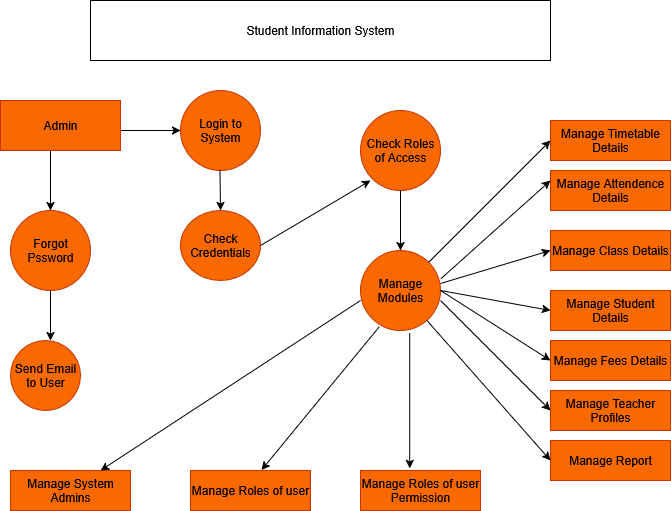

The diagram above was exported from draw.io. Its source (the exported page's mxGraphModel, read from the mxfile embedded in the PNG):
<mxGraphModel dx="991" dy="543" grid="1" gridSize="10" guides="1" tooltips="1" connect="1" arrows="1" fold="1" page="1" pageScale="1" pageWidth="850" pageHeight="1100" math="0" shadow="0">
  <root>
    <mxCell id="0" />
    <mxCell id="1" parent="0" />
    <mxCell id="lZU31kTT5-X8q6Jyz-dB-3" value="" style="endArrow=classic;html=1;rounded=0;exitX=1;exitY=0.5;exitDx=0;exitDy=0;" edge="1" parent="1">
      <mxGeometry width="50" height="50" relative="1" as="geometry">
        <mxPoint x="150" y="170" as="sourcePoint" />
        <mxPoint x="210" y="170" as="targetPoint" />
      </mxGeometry>
    </mxCell>
    <mxCell id="lZU31kTT5-X8q6Jyz-dB-4" value="Login to System" style="ellipse;whiteSpace=wrap;html=1;aspect=fixed;fillColor=#fa6800;fontColor=#000000;strokeColor=#C73500;" vertex="1" parent="1">
      <mxGeometry x="210" y="130" width="80" height="80" as="geometry" />
    </mxCell>
    <mxCell id="lZU31kTT5-X8q6Jyz-dB-5" value="" style="endArrow=classic;html=1;rounded=0;" edge="1" parent="1">
      <mxGeometry width="50" height="50" relative="1" as="geometry">
        <mxPoint x="80" y="190" as="sourcePoint" />
        <mxPoint x="80" y="250" as="targetPoint" />
      </mxGeometry>
    </mxCell>
    <mxCell id="lZU31kTT5-X8q6Jyz-dB-6" value="Forgot Pssword" style="ellipse;whiteSpace=wrap;html=1;aspect=fixed;fillColor=#fa6800;fontColor=#000000;strokeColor=#C73500;" vertex="1" parent="1">
      <mxGeometry x="40" y="250" width="80" height="80" as="geometry" />
    </mxCell>
    <mxCell id="lZU31kTT5-X8q6Jyz-dB-7" value="" style="endArrow=classic;html=1;rounded=0;exitX=0.5;exitY=1;exitDx=0;exitDy=0;" edge="1" parent="1" source="lZU31kTT5-X8q6Jyz-dB-6">
      <mxGeometry width="50" height="50" relative="1" as="geometry">
        <mxPoint x="75" y="330" as="sourcePoint" />
        <mxPoint x="80" y="380" as="targetPoint" />
      </mxGeometry>
    </mxCell>
    <mxCell id="lZU31kTT5-X8q6Jyz-dB-8" value="Send Email to User" style="ellipse;whiteSpace=wrap;html=1;aspect=fixed;fillColor=#fa6800;fontColor=#000000;strokeColor=#C73500;" vertex="1" parent="1">
      <mxGeometry x="40" y="380" width="70" height="70" as="geometry" />
    </mxCell>
    <mxCell id="lZU31kTT5-X8q6Jyz-dB-9" value="" style="endArrow=classic;html=1;rounded=0;" edge="1" parent="1">
      <mxGeometry width="50" height="50" relative="1" as="geometry">
        <mxPoint x="249.5" y="210" as="sourcePoint" />
        <mxPoint x="250" y="250" as="targetPoint" />
      </mxGeometry>
    </mxCell>
    <mxCell id="lZU31kTT5-X8q6Jyz-dB-10" value="Check Credentials" style="ellipse;whiteSpace=wrap;html=1;fillColor=#fa6800;fontColor=#000000;strokeColor=#C73500;" vertex="1" parent="1">
      <mxGeometry x="210" y="250" width="80" height="70" as="geometry" />
    </mxCell>
    <mxCell id="lZU31kTT5-X8q6Jyz-dB-11" value="Check Roles of Access" style="ellipse;whiteSpace=wrap;html=1;aspect=fixed;fillColor=#fa6800;fontColor=#000000;strokeColor=#C73500;" vertex="1" parent="1">
      <mxGeometry x="390" y="150" width="80" height="80" as="geometry" />
    </mxCell>
    <mxCell id="lZU31kTT5-X8q6Jyz-dB-13" value="" style="endArrow=classic;html=1;rounded=0;exitX=1;exitY=0.5;exitDx=0;exitDy=0;" edge="1" parent="1" source="lZU31kTT5-X8q6Jyz-dB-10">
      <mxGeometry width="50" height="50" relative="1" as="geometry">
        <mxPoint x="350" y="270" as="sourcePoint" />
        <mxPoint x="400" y="220" as="targetPoint" />
      </mxGeometry>
    </mxCell>
    <mxCell id="lZU31kTT5-X8q6Jyz-dB-16" value="" style="endArrow=classic;html=1;rounded=0;exitX=0.5;exitY=1;exitDx=0;exitDy=0;" edge="1" parent="1" source="lZU31kTT5-X8q6Jyz-dB-11">
      <mxGeometry width="50" height="50" relative="1" as="geometry">
        <mxPoint x="430" y="240" as="sourcePoint" />
        <mxPoint x="430" y="290" as="targetPoint" />
      </mxGeometry>
    </mxCell>
    <mxCell id="lZU31kTT5-X8q6Jyz-dB-17" value="Manage Modules" style="ellipse;whiteSpace=wrap;html=1;aspect=fixed;fillColor=#fa6800;fontColor=#000000;strokeColor=#C73500;" vertex="1" parent="1">
      <mxGeometry x="390" y="290" width="80" height="80" as="geometry" />
    </mxCell>
    <mxCell id="lZU31kTT5-X8q6Jyz-dB-18" value="Manage System Admins" style="rounded=0;whiteSpace=wrap;html=1;fillColor=#fa6800;fontColor=#000000;strokeColor=#C73500;" vertex="1" parent="1">
      <mxGeometry x="40" y="510" width="120" height="40" as="geometry" />
    </mxCell>
    <mxCell id="lZU31kTT5-X8q6Jyz-dB-19" value="Manage Roles of user" style="rounded=0;whiteSpace=wrap;html=1;fillColor=#fa6800;fontColor=#000000;strokeColor=#C73500;" vertex="1" parent="1">
      <mxGeometry x="220" y="510" width="120" height="40" as="geometry" />
    </mxCell>
    <mxCell id="lZU31kTT5-X8q6Jyz-dB-21" value="" style="endArrow=classic;html=1;rounded=0;entryX=0.75;entryY=0;entryDx=0;entryDy=0;" edge="1" parent="1" target="lZU31kTT5-X8q6Jyz-dB-18">
      <mxGeometry width="50" height="50" relative="1" as="geometry">
        <mxPoint x="390" y="340" as="sourcePoint" />
        <mxPoint x="270" y="480" as="targetPoint" />
      </mxGeometry>
    </mxCell>
    <mxCell id="lZU31kTT5-X8q6Jyz-dB-22" value="" style="endArrow=classic;html=1;rounded=0;exitX=0.235;exitY=0.953;exitDx=0;exitDy=0;exitPerimeter=0;entryX=0.593;entryY=-0.015;entryDx=0;entryDy=0;entryPerimeter=0;" edge="1" parent="1" source="lZU31kTT5-X8q6Jyz-dB-17" target="lZU31kTT5-X8q6Jyz-dB-19">
      <mxGeometry width="50" height="50" relative="1" as="geometry">
        <mxPoint x="400" y="390" as="sourcePoint" />
        <mxPoint x="360" y="450" as="targetPoint" />
      </mxGeometry>
    </mxCell>
    <mxCell id="lZU31kTT5-X8q6Jyz-dB-23" value="Manage Roles of user Permission" style="rounded=0;whiteSpace=wrap;html=1;fillColor=#fa6800;fontColor=#000000;strokeColor=#C73500;" vertex="1" parent="1">
      <mxGeometry x="390" y="510" width="120" height="40" as="geometry" />
    </mxCell>
    <mxCell id="lZU31kTT5-X8q6Jyz-dB-24" value="" style="endArrow=classic;html=1;rounded=0;exitX=0.615;exitY=1.033;exitDx=0;exitDy=0;exitPerimeter=0;entryX=0.41;entryY=-0.055;entryDx=0;entryDy=0;entryPerimeter=0;" edge="1" parent="1" source="lZU31kTT5-X8q6Jyz-dB-17" target="lZU31kTT5-X8q6Jyz-dB-23">
      <mxGeometry width="50" height="50" relative="1" as="geometry">
        <mxPoint x="440" y="380" as="sourcePoint" />
        <mxPoint x="440" y="500" as="targetPoint" />
      </mxGeometry>
    </mxCell>
    <mxCell id="lZU31kTT5-X8q6Jyz-dB-25" value="Manage Timetable Details" style="rounded=0;whiteSpace=wrap;html=1;fillColor=#fa6800;fontColor=#000000;strokeColor=#C73500;" vertex="1" parent="1">
      <mxGeometry x="580" y="160" width="120" height="40" as="geometry" />
    </mxCell>
    <mxCell id="lZU31kTT5-X8q6Jyz-dB-26" value="Manage Attendence Details" style="rounded=0;whiteSpace=wrap;html=1;fillColor=#fa6800;fontColor=#000000;strokeColor=#C73500;" vertex="1" parent="1">
      <mxGeometry x="580" y="210" width="120" height="40" as="geometry" />
    </mxCell>
    <mxCell id="lZU31kTT5-X8q6Jyz-dB-28" value="Manage Class Details" style="rounded=0;whiteSpace=wrap;html=1;fillColor=#fa6800;fontColor=#000000;strokeColor=#C73500;" vertex="1" parent="1">
      <mxGeometry x="580" y="270" width="120" height="40" as="geometry" />
    </mxCell>
    <mxCell id="lZU31kTT5-X8q6Jyz-dB-29" value="Manage Student Details" style="rounded=0;whiteSpace=wrap;html=1;fillColor=#fa6800;fontColor=#000000;strokeColor=#C73500;" vertex="1" parent="1">
      <mxGeometry x="580" y="330" width="120" height="40" as="geometry" />
    </mxCell>
    <mxCell id="lZU31kTT5-X8q6Jyz-dB-33" value="Manage Fees Details" style="rounded=0;whiteSpace=wrap;html=1;fillColor=#fa6800;fontColor=#000000;strokeColor=#C73500;" vertex="1" parent="1">
      <mxGeometry x="580" y="380" width="120" height="40" as="geometry" />
    </mxCell>
    <mxCell id="lZU31kTT5-X8q6Jyz-dB-34" value="Manage Teacher Profiles" style="rounded=0;whiteSpace=wrap;html=1;fillColor=#fa6800;fontColor=#000000;strokeColor=#C73500;" vertex="1" parent="1">
      <mxGeometry x="580" y="430" width="120" height="40" as="geometry" />
    </mxCell>
    <mxCell id="lZU31kTT5-X8q6Jyz-dB-35" value="Manage Report" style="rounded=0;whiteSpace=wrap;html=1;fillColor=#fa6800;fontColor=#000000;strokeColor=#C73500;" vertex="1" parent="1">
      <mxGeometry x="580" y="480" width="120" height="40" as="geometry" />
    </mxCell>
    <mxCell id="lZU31kTT5-X8q6Jyz-dB-36" value="" style="endArrow=classic;html=1;rounded=0;entryX=0;entryY=0.5;entryDx=0;entryDy=0;" edge="1" parent="1" source="lZU31kTT5-X8q6Jyz-dB-17" target="lZU31kTT5-X8q6Jyz-dB-25">
      <mxGeometry width="50" height="50" relative="1" as="geometry">
        <mxPoint x="450" y="340" as="sourcePoint" />
        <mxPoint x="500" y="290" as="targetPoint" />
      </mxGeometry>
    </mxCell>
    <mxCell id="lZU31kTT5-X8q6Jyz-dB-37" value="" style="endArrow=classic;html=1;rounded=0;exitX=1.005;exitY=0.353;exitDx=0;exitDy=0;exitPerimeter=0;entryX=0;entryY=0.25;entryDx=0;entryDy=0;" edge="1" parent="1" source="lZU31kTT5-X8q6Jyz-dB-17" target="lZU31kTT5-X8q6Jyz-dB-26">
      <mxGeometry width="50" height="50" relative="1" as="geometry">
        <mxPoint x="480" y="310" as="sourcePoint" />
        <mxPoint x="550" y="240" as="targetPoint" />
      </mxGeometry>
    </mxCell>
    <mxCell id="lZU31kTT5-X8q6Jyz-dB-38" value="" style="endArrow=classic;html=1;rounded=0;entryX=0;entryY=0.5;entryDx=0;entryDy=0;" edge="1" parent="1" target="lZU31kTT5-X8q6Jyz-dB-28">
      <mxGeometry width="50" height="50" relative="1" as="geometry">
        <mxPoint x="470" y="323" as="sourcePoint" />
        <mxPoint x="560" y="300" as="targetPoint" />
      </mxGeometry>
    </mxCell>
    <mxCell id="lZU31kTT5-X8q6Jyz-dB-40" value="" style="endArrow=classic;html=1;rounded=0;exitX=1;exitY=0.5;exitDx=0;exitDy=0;entryX=0;entryY=0.5;entryDx=0;entryDy=0;" edge="1" parent="1" source="lZU31kTT5-X8q6Jyz-dB-17" target="lZU31kTT5-X8q6Jyz-dB-29">
      <mxGeometry width="50" height="50" relative="1" as="geometry">
        <mxPoint x="480" y="350" as="sourcePoint" />
        <mxPoint x="570" y="350" as="targetPoint" />
      </mxGeometry>
    </mxCell>
    <mxCell id="lZU31kTT5-X8q6Jyz-dB-41" value="" style="endArrow=classic;html=1;rounded=0;exitX=1;exitY=0.5;exitDx=0;exitDy=0;" edge="1" parent="1" source="lZU31kTT5-X8q6Jyz-dB-17">
      <mxGeometry width="50" height="50" relative="1" as="geometry">
        <mxPoint x="480" y="340" as="sourcePoint" />
        <mxPoint x="580" y="400" as="targetPoint" />
      </mxGeometry>
    </mxCell>
    <mxCell id="lZU31kTT5-X8q6Jyz-dB-42" value="" style="endArrow=classic;html=1;rounded=0;exitX=1;exitY=0.625;exitDx=0;exitDy=0;exitPerimeter=0;entryX=0;entryY=0.5;entryDx=0;entryDy=0;" edge="1" parent="1" source="lZU31kTT5-X8q6Jyz-dB-17" target="lZU31kTT5-X8q6Jyz-dB-34">
      <mxGeometry width="50" height="50" relative="1" as="geometry">
        <mxPoint x="480" y="360" as="sourcePoint" />
        <mxPoint x="570" y="450" as="targetPoint" />
      </mxGeometry>
    </mxCell>
    <mxCell id="lZU31kTT5-X8q6Jyz-dB-43" value="" style="endArrow=classic;html=1;rounded=0;" edge="1" parent="1">
      <mxGeometry width="50" height="50" relative="1" as="geometry">
        <mxPoint x="480" y="380" as="sourcePoint" />
        <mxPoint x="480" y="380" as="targetPoint" />
      </mxGeometry>
    </mxCell>
    <mxCell id="lZU31kTT5-X8q6Jyz-dB-44" value="" style="endArrow=classic;html=1;rounded=0;entryX=0;entryY=0.5;entryDx=0;entryDy=0;" edge="1" parent="1" source="lZU31kTT5-X8q6Jyz-dB-17" target="lZU31kTT5-X8q6Jyz-dB-35">
      <mxGeometry width="50" height="50" relative="1" as="geometry">
        <mxPoint x="430" y="340" as="sourcePoint" />
        <mxPoint x="570" y="500" as="targetPoint" />
      </mxGeometry>
    </mxCell>
    <mxCell id="lZU31kTT5-X8q6Jyz-dB-45" value="Student Information System" style="rounded=0;whiteSpace=wrap;html=1;" vertex="1" parent="1">
      <mxGeometry x="120" y="40" width="460" height="60" as="geometry" />
    </mxCell>
    <mxCell id="lZU31kTT5-X8q6Jyz-dB-46" value="Admin" style="rounded=0;whiteSpace=wrap;html=1;fillColor=#fa6800;fontColor=#000000;strokeColor=#C73500;" vertex="1" parent="1">
      <mxGeometry x="30" y="140" width="120" height="50" as="geometry" />
    </mxCell>
  </root>
</mxGraphModel>